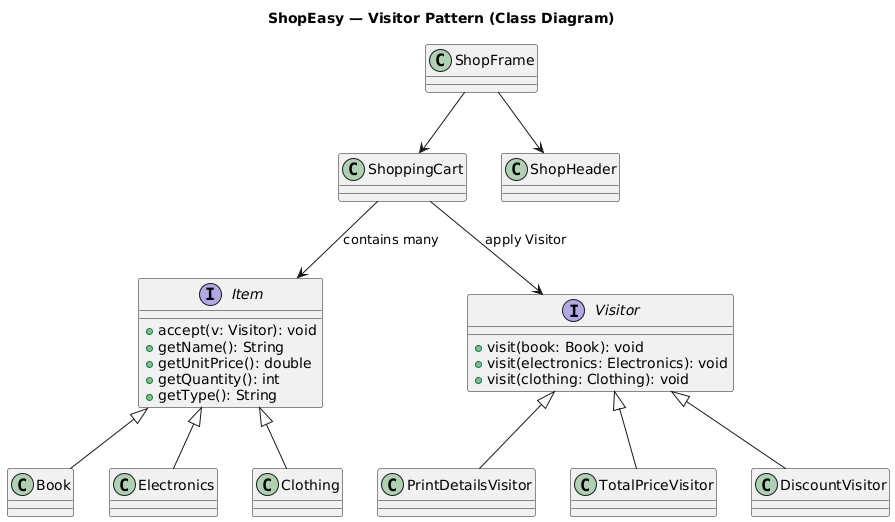

The diagram above was rendered by PlantUML. Its source (embedded in the PNG):
@startuml
title ShopEasy — Visitor Pattern (Class Diagram)

interface Item {
  + accept(v: Visitor): void
  + getName(): String
  + getUnitPrice(): double
  + getQuantity(): int
  + getType(): String
}

interface Visitor {
  + visit(book: Book): void
  + visit(electronics: Electronics): void
  + visit(clothing: Clothing): void
}

class Book
class Electronics
class Clothing
class PrintDetailsVisitor
class TotalPriceVisitor
class DiscountVisitor
class ShoppingCart
class ShopFrame
class ShopHeader

Item <|-- Book
Item <|-- Electronics
Item <|-- Clothing
Visitor <|-- PrintDetailsVisitor
Visitor <|-- TotalPriceVisitor
Visitor <|-- DiscountVisitor
ShoppingCart --> Item : contains many
ShoppingCart --> Visitor : apply Visitor
ShopFrame --> ShoppingCart
ShopFrame --> ShopHeader
@enduml